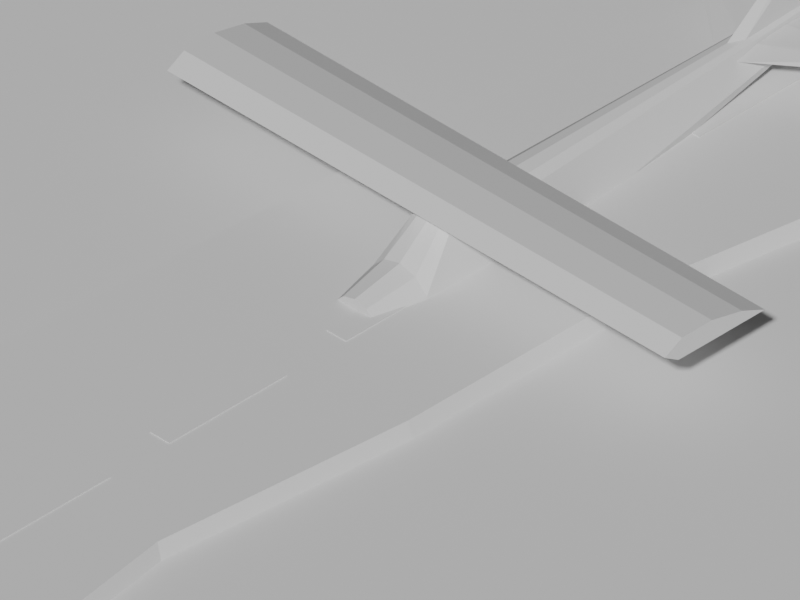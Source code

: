 # Source: plane2.blend  (saved by Blender 4.4.32; exported with 4.5.12 LTS)
import bpy
from mathutils import Matrix  # noqa: F401  (used for matrix-valued properties, if any)

bpy.ops.wm.read_factory_settings(use_empty=True)
scene = bpy.context.scene
scene.name = 'Scene'

# ---- collections
col_collection = bpy.data.collections.new('Collection'); scene.collection.children.link(col_collection)

# ---- world
world_world = bpy.data.worlds.new('World'); scene.world = world_world
world_world.use_nodes = True; world_world.node_tree.nodes.clear()
_N = world_world.node_tree.nodes; _L = world_world.node_tree.links
n0 = _N.new('ShaderNodeOutputWorld'); n0.name = 'World Output'; n0.location = (300, 300)
n1 = _N.new('ShaderNodeBackground'); n1.name = 'Background'; n1.location = (10, 300)
n1.inputs[0].default_value = (0.05088, 0.05088, 0.05088, 1.0)
_L.new(n1.outputs[0], n0.inputs[0])
n0.is_active_output = True
world_world.color = (0.05088, 0.05088, 0.05088)
world_world.sun_shadow_jitter_overblur = 0.0

# ---- cameras
cam_camera_001 = bpy.data.cameras.new('Camera.001')
cam_camera_001.type = 'ORTHO'
cam_camera_001.ortho_scale = 25.0
cam_camera_001.shift_y = -0.1

# ---- meshes
me_plane_003 = bpy.data.meshes.new('Plane.003')
me_plane_003.from_pydata([(-2.224, -2.224, 0.0), (2.224, -2.224, 0.0), (-2.224, 2.224, 0.0), (2.224, 2.224, 0.0)], [], [(0, 1, 3, 2)])
_uv = me_plane_003.uv_layers.new(name='UVMap')
_uv.uv.foreach_set('vector', [0.0, 0.0, 1.0, 0.0, 1.0, 1.0, 0.0, 1.0])
me_plane_003.update()
me_plane_004 = bpy.data.meshes.new('Plane.004')
me_plane_004.from_pydata([(-0.8807, -1.003, 0.0), (1.365, -1.001, 0.0), (-0.9472, 1.013, 0.0), (1.877, 1.017, 0.0), (-0.9937, 0.8199, 0.0), (-0.8389, 0.6413, 0.0), (-1.084, 0.4551, 0.0), (-0.8599, 0.2809, 0.0), (-1.171, 0.1075, 0.0), (-1.303, -0.09052, 0.0), (-1.47, -0.2808, 0.0), (-1.212, -0.464, 0.0), (-1.184, -0.6413, 0.0), (-0.7565, -0.8211, 0.0), (1.775, -0.8216, 0.0), (1.421, -0.6411, 0.0), (1.386, -0.4672, 0.0), (1.055, -0.28, 0.0), (1.256, -0.09365, 0.0), (1.259, 0.09916, 0.0), (1.608, 0.28, 0.0), (1.48, 0.4549, 0.0), (1.861, 0.6334, 0.0), (1.659, 0.8152, 0.0), (-0.9254, -1.002, 0.137), (1.32, -0.9997, 0.137), (-0.9919, 1.013, 0.137), (1.832, 1.018, 0.137), (-1.039, 0.8208, 0.137), (-0.8837, 0.6422, 0.137), (-1.129, 0.4559, 0.137), (-0.9046, 0.2818, 0.137), (-1.216, 0.1083, 0.137), (-1.348, -0.08967, 0.137), (-1.515, -0.2799, 0.137), (-1.257, -0.4631, 0.137), (-1.229, -0.6405, 0.137), (-0.8013, -0.8202, 0.137), (1.73, -0.8207, 0.137), (1.377, -0.6402, 0.137), (1.341, -0.4664, 0.137), (1.01, -0.2792, 0.137), (1.211, -0.0928, 0.137), (1.214, 0.1, 0.137), (1.563, 0.2809, 0.137), (1.435, 0.4557, 0.137), (1.816, 0.6343, 0.137), (1.614, 0.8161, 0.137)], [], [(4, 2, 3, 23), (0, 13, 14, 1), (13, 12, 15, 14), (12, 11, 16, 15), (11, 10, 17, 16), (10, 9, 18, 17), (9, 8, 19, 18), (8, 7, 20, 19), (7, 6, 21, 20), (6, 5, 22, 21), (5, 4, 23, 22), (28, 47, 27, 26), (24, 25, 38, 37), (37, 38, 39, 36), (36, 39, 40, 35), (35, 40, 41, 34), (34, 41, 42, 33), (33, 42, 43, 32), (32, 43, 44, 31), (31, 44, 45, 30), (30, 45, 46, 29), (29, 46, 47, 28), (11, 12, 36, 35), (4, 5, 29, 28), (19, 20, 44, 43), (12, 13, 37, 36), (5, 6, 30, 29), (20, 21, 45, 44), (1, 14, 38, 25), (6, 7, 31, 30), (21, 22, 46, 45), (13, 0, 24, 37), (14, 15, 39, 38), (7, 8, 32, 31), (22, 23, 47, 46), (0, 1, 25, 24), (15, 16, 40, 39), (8, 9, 33, 32), (23, 3, 27, 47), (16, 17, 41, 40), (9, 10, 34, 33), (3, 2, 26, 27), (17, 18, 42, 41), (10, 11, 35, 34), (2, 4, 28, 26), (18, 19, 43, 42)])
_uv = me_plane_004.uv_layers.new(name='UVMap')
_uv.uv.foreach_set('vector', [0.0, 0.9091, 0.0, 1.0, 1.0, 1.0, 1.0, 0.9091, 0.0, 0.0, 0.0, 0.09091, 1.0, 0.09091, 1.0, 0.0, 0.0, 0.09091, 0.0, 0.1818, 1.0, 0.1818, 1.0, 0.09091, 0.0, 0.1818, 0.0, 0.2727, 1.0, 0.2727, 1.0, 0.1818, 0.0, 0.2727, 0.0, 0.3636, 1.0, 0.3636, 1.0, 0.2727, 0.0, 0.3636, 0.0, 0.4545, 1.0, 0.4545, 1.0, 0.3636, 0.0, 0.4545, 0.0, 0.5455, 1.0, 0.5455, 1.0, 0.4545, 0.0, 0.5455, -0.005943, 0.6363, 1.0, 0.6364, 1.0, 0.5455, -0.005943, 0.6363, -0.3039, 0.7264, 0.9764, 0.7272, 1.0, 0.6364, -0.3039, 0.7264, -0.005943, 0.8182, 1.0, 0.8182, 0.9764, 0.7272, -0.005943, 0.8182, 0.0, 0.9091, 1.0, 0.9091, 1.0, 0.8182, 0.0, 0.9091, 1.0, 0.9091, 1.0, 1.0, 0.0, 1.0, 0.0, 0.0, 1.0, 0.0, 1.0, 0.09091, 0.0, 0.09091, 0.0, 0.09091, 1.0, 0.09091, 1.0, 0.1818, 0.0, 0.1818, 0.0, 0.1818, 1.0, 0.1818, 1.0, 0.2727, 0.0, 0.2727, 0.0, 0.2727, 1.0, 0.2727, 1.0, 0.3636, 0.0, 0.3636, 0.0, 0.3636, 1.0, 0.3636, 1.0, 0.4545, 0.0, 0.4545, 0.0, 0.4545, 1.0, 0.4545, 1.0, 0.5455, 0.0, 0.5455, 0.0, 0.5455, 1.0, 0.5455, 1.0, 0.6364, -0.005943, 0.6363, -0.005943, 0.6363, 1.0, 0.6364, 0.9764, 0.7272, -0.3039, 0.7264, -0.3039, 0.7264, 0.9764, 0.7272, 1.0, 0.8182, -0.005943, 0.8182, -0.005943, 0.8182, 1.0, 0.8182, 1.0, 0.9091, 0.0, 0.9091, 0.0, 0.2727, 0.0, 0.1818, 0.0, 0.1818, 0.0, 0.2727, 0.0, 0.9091, -0.005943, 0.8182, -0.005943, 0.8182, 0.0, 0.9091, 1.0, 0.5455, 1.0, 0.6364, 1.0, 0.6364, 1.0, 0.5455, 0.0, 0.1818, 0.0, 0.09091, 0.0, 0.09091, 0.0, 0.1818, -0.005943, 0.8182, -0.3039, 0.7264, -0.3039, 0.7264, -0.005943, 0.8182, 1.0, 0.6364, 0.9764, 0.7272, 0.9764, 0.7272, 1.0, 0.6364, 1.0, 0.0, 1.0, 0.09091, 1.0, 0.09091, 1.0, 0.0, -0.3039, 0.7264, -0.005943, 0.6363, -0.005943, 0.6363, -0.3039, 0.7264, 0.9764, 0.7272, 1.0, 0.8182, 1.0, 0.8182, 0.9764, 0.7272, 0.0, 0.09091, 0.0, 0.0, 0.0, 0.0, 0.0, 0.09091, 1.0, 0.09091, 1.0, 0.1818, 1.0, 0.1818, 1.0, 0.09091, -0.005943, 0.6363, 0.0, 0.5455, 0.0, 0.5455, -0.005943, 0.6363, 1.0, 0.8182, 1.0, 0.9091, 1.0, 0.9091, 1.0, 0.8182, 0.0, 0.0, 1.0, 0.0, 1.0, 0.0, 0.0, 0.0, 1.0, 0.1818, 1.0, 0.2727, 1.0, 0.2727, 1.0, 0.1818, 0.0, 0.5455, 0.0, 0.4545, 0.0, 0.4545, 0.0, 0.5455, 1.0, 0.9091, 1.0, 1.0, 1.0, 1.0, 1.0, 0.9091, 1.0, 0.2727, 1.0, 0.3636, 1.0, 0.3636, 1.0, 0.2727, 0.0, 0.4545, 0.0, 0.3636, 0.0, 0.3636, 0.0, 0.4545, 1.0, 1.0, 0.0, 1.0, 0.0, 1.0, 1.0, 1.0, 1.0, 0.3636, 1.0, 0.4545, 1.0, 0.4545, 1.0, 0.3636, 0.0, 0.3636, 0.0, 0.2727, 0.0, 0.2727, 0.0, 0.3636, 0.0, 1.0, 0.0, 0.9091, 0.0, 0.9091, 0.0, 1.0, 1.0, 0.4545, 1.0, 0.5455, 1.0, 0.5455, 1.0, 0.4545])
me_plane_004.update()
me_plane_005 = bpy.data.meshes.new('Plane.005')
me_plane_005.from_pydata([(-1.0, -1.0, 0.0), (1.0, -1.0, 0.0), (-1.0, 1.0, 0.0), (1.0, 1.0, 0.0), (-1.0, 1.0, 0.0), (-1.0, -1.0, 0.0), (1.0, -1.0, 0.0), (1.0, 1.0, 0.0), (-1.0, 1.0, 0.08594), (-1.0, -1.0, 0.08594), (1.0, -1.0, 0.08594), (1.0, 1.0, 0.08594)], [], [(0, 2, 3, 1), (7, 4, 8, 11), (3, 2, 4, 7), (0, 1, 6, 5), (1, 3, 7, 6), (2, 0, 5, 4), (9, 10, 11, 8), (5, 6, 10, 9), (6, 7, 11, 10), (4, 5, 9, 8)])
_uv = me_plane_005.uv_layers.new(name='UVMap')
_uv.uv.foreach_set('vector', [0.0, 0.0, 0.0, 1.0, 1.0, 1.0, 1.0, 0.0, 1.0, 1.0, 0.0, 1.0, 0.0, 1.0, 1.0, 1.0, 1.0, 1.0, 0.0, 1.0, 0.0, 1.0, 1.0, 1.0, 0.0, 0.0, 1.0, 0.0, 1.0, 0.0, 0.0, 0.0, 1.0, 0.0, 1.0, 1.0, 1.0, 1.0, 1.0, 0.0, 0.0, 1.0, 0.0, 0.0, 0.0, 0.0, 0.0, 1.0, 0.0, 0.0, 1.0, 0.0, 1.0, 1.0, 0.0, 1.0, 0.0, 0.0, 1.0, 0.0, 1.0, 0.0, 0.0, 0.0, 1.0, 0.0, 1.0, 1.0, 1.0, 1.0, 1.0, 0.0, 0.0, 1.0, 0.0, 0.0, 0.0, 0.0, 0.0, 1.0])
me_plane_005.update()
me_circle_016 = bpy.data.meshes.new('Circle.016')
me_circle_016.from_pydata([(0.0, 1.0, 0.0), (-0.5, 0.866, 0.0), (-0.866, 0.5, 0.0), (-1.0, 0.0, 0.0), (-0.866, -0.5, 0.0), (-0.5, -0.866, 0.0), (0.0, -1.0, 0.0), (0.5, -0.866, 0.0), (0.866, -0.5, 0.0), (1.0, 0.0, 0.0), (0.866, 0.5, 0.0), (0.5, 0.866, 0.0), (0.0, 1.0, 0.0), (-0.5, 0.866, 0.0), (-0.866, 0.5, 0.0), (-1.0, 0.0, 0.0), (-0.866, -0.5, 0.0), (-0.5, -0.866, 0.0), (0.0, -1.0, 0.0), (0.5, -0.866, 0.0), (0.866, -0.5, 0.0), (1.0, 0.0, 0.0), (0.866, 0.5, 0.0), (0.5, 0.866, 0.0), (0.0, 1.0, 0.0), (-0.5, 0.866, 0.0), (-0.866, 0.5, 0.0), (-1.0, 0.0, 0.0), (-0.866, -0.5, 0.0), (-0.5, -0.866, 0.0), (0.0, -1.0, 0.0), (0.5, -0.866, 0.0), (0.866, -0.5, 0.0), (1.0, 0.0, 0.0), (0.866, 0.5, 0.0), (0.5, 0.866, 0.0), (1.897e-09, 1.382, -1.988), (-0.691, 1.197, -1.988), (-1.197, 0.691, -1.988), (-1.382, 4.732e-09, -1.988), (-1.197, -0.691, -1.988), (-0.691, -1.197, -1.988), (1.897e-09, -1.382, -1.988), (0.691, -1.197, -1.988), (1.197, -0.691, -1.988), (1.382, 4.732e-09, -1.988), (1.197, 0.691, -1.988), (0.691, 1.197, -1.988), (-1.197, -0.691, -6.302), (-1.382, 4.732e-09, -6.302), (-1.197, 0.691, -6.302), (-1.382, 4.732e-09, -6.302), (-1.197, -0.691, -6.302), (-0.691, -1.197, -6.302), (-1.103e-07, -1.382, -6.302), (0.691, -1.197, -6.302), (1.197, -0.691, -6.302), (1.382, 4.732e-09, -6.302), (1.197, 0.691, -6.302), (-1.197, 0.691, -6.302), (-0.4686, 2.429, -3.336), (-1.022e-08, 2.524, -3.336), (-0.8117, 2.169, -3.336), (0.4686, 2.429, -3.336), (0.8117, 2.169, -3.336), (-0.4686, 2.429, -6.302), (-8.632e-08, 2.524, -6.302), (-0.8117, 2.169, -6.302), (0.4686, 2.429, -6.302), (0.8117, 2.169, -6.302), (-0.691, -1.197, -6.302), (-1.103e-07, -1.382, -6.302), (0.691, -1.197, -6.302), (1.197, -0.691, -6.302), (1.382, 4.732e-09, -6.302), (1.197, 0.691, -6.302), (-0.4686, 2.429, -6.302), (-8.632e-08, 2.524, -6.302), (-0.8117, 2.169, -6.302), (0.4686, 2.429, -6.302), (0.8117, 2.169, -6.302), (-0.3444, 1.66, -20.51), (-0.3977, 1.859, -20.51), (-0.3444, 2.057, -20.51), (-0.1988, 1.514, -20.51), (-8.936e-08, 1.461, -20.51), (0.1988, 1.514, -20.51), (0.3444, 1.66, -20.51), (0.3977, 1.859, -20.51), (0.3444, 2.057, -20.51), (-0.1349, 2.558, -20.51), (-8.245e-08, 2.585, -20.51), (-0.2336, 2.483, -20.51), (0.1349, 2.558, -20.51), (0.2336, 2.483, -20.51), (-0.2069, 2.03, -20.99), (-0.2389, 2.149, -20.99), (-0.2069, 2.269, -20.99), (-0.1195, 1.942, -20.99), (-9.277e-08, 1.91, -20.99), (0.1195, 1.942, -20.99), (0.2069, 2.03, -20.99), (0.2389, 2.149, -20.99), (0.2069, 2.269, -20.99), (-0.08103, 2.569, -20.99), (-8.863e-08, 2.586, -20.99), (-0.1403, 2.524, -20.99), (0.08103, 2.569, -20.99), (0.1403, 2.524, -20.99)], [], [(1, 0, 11, 10, 9, 8, 7, 6, 5, 4, 3, 2), (15, 16, 28, 27), (3, 4, 16, 15), (10, 11, 23, 22), (0, 1, 13, 12), (7, 8, 20, 19), (4, 5, 17, 16), (11, 0, 12, 23), (1, 2, 14, 13), (8, 9, 21, 20), (5, 6, 18, 17), (2, 3, 15, 14), (9, 10, 22, 21), (6, 7, 19, 18), (30, 31, 43, 42), (22, 23, 35, 34), (12, 13, 25, 24), (19, 20, 32, 31), (16, 17, 29, 28), (23, 12, 24, 35), (13, 14, 26, 25), (20, 21, 33, 32), (17, 18, 30, 29), (14, 15, 27, 26), (21, 22, 34, 33), (18, 19, 31, 30), (42, 43, 55, 54), (27, 28, 40, 39), (34, 35, 47, 46), (24, 25, 37, 36), (31, 32, 44, 43), (28, 29, 41, 40), (35, 24, 36, 47), (25, 26, 38, 37), (32, 33, 45, 44), (29, 30, 42, 41), (26, 27, 39, 38), (33, 34, 46, 45), (65, 67, 78, 76), (39, 40, 52, 51), (54, 55, 72, 71), (36, 37, 60, 61), (43, 44, 56, 55), (40, 41, 53, 52), (67, 50, 59, 78), (46, 47, 63, 64), (44, 45, 57, 56), (41, 42, 54, 53), (38, 39, 51, 50), (45, 46, 58, 57), (64, 63, 68, 69), (61, 60, 65, 66), (63, 61, 66, 68), (60, 62, 67, 65), (58, 46, 64, 69), (47, 36, 61, 63), (37, 38, 62, 60), (66, 65, 76, 77), (53, 54, 71, 70), (38, 50, 67, 62), (55, 56, 73, 72), (69, 68, 79, 80), (56, 57, 74, 73), (58, 69, 80, 75), (68, 66, 77, 79), (57, 58, 75, 74), (50, 51, 49, 59), (51, 52, 48, 49), (52, 53, 70, 48), (79, 77, 91, 93), (78, 59, 83, 92), (74, 75, 89, 88), (73, 74, 88, 87), (48, 70, 84, 81), (75, 80, 94, 89), (72, 73, 87, 86), (77, 76, 90, 91), (71, 72, 86, 85), (76, 78, 92, 90), (49, 48, 81, 82), (70, 71, 85, 84), (80, 79, 93, 94), (59, 49, 82, 83), (83, 82, 96, 97), (88, 89, 103, 102), (87, 88, 102, 101), (89, 94, 108, 103), (86, 87, 101, 100), (91, 90, 104, 105), (85, 86, 100, 99), (90, 92, 106, 104), (84, 85, 99, 98), (94, 93, 107, 108), (81, 84, 98, 95), (93, 91, 105, 107), (82, 81, 95, 96), (92, 83, 97, 106), (101, 102, 103, 108, 107, 105, 104, 106, 97, 96, 95, 98, 99, 100)])
_uv = me_circle_016.uv_layers.new(name='UVMap')
_uv.uv.foreach_set('vector', [0.0, 0.0, 0.0, 0.0, 0.0, 0.0, 0.0, 0.0, 0.0, 0.0, 0.0, 0.0, 0.0, 0.0, 0.0, 0.0, 0.0, 0.0, 0.0, 0.0, 0.0, 0.0, 0.0, 0.0, 0.0, 0.0, 0.0, 0.0, 0.0, 0.0, 0.0, 0.0, 0.0, 0.0, 0.0, 0.0, 0.0, 0.0, 0.0, 0.0, 0.0, 0.0, 0.0, 0.0, 0.0, 0.0, 0.0, 0.0, 0.0, 0.0, 0.0, 0.0, 0.0, 0.0, 0.0, 0.0, 0.0, 0.0, 0.0, 0.0, 0.0, 0.0, 0.0, 0.0, 0.0, 0.0, 0.0, 0.0, 0.0, 0.0, 0.0, 0.0, 0.0, 0.0, 0.0, 0.0, 0.0, 0.0, 0.0, 0.0, 0.0, 0.0, 0.0, 0.0, 0.0, 0.0, 0.0, 0.0, 0.0, 0.0, 0.0, 0.0, 0.0, 0.0, 0.0, 0.0, 0.0, 0.0, 0.0, 0.0, 0.0, 0.0, 0.0, 0.0, 0.0, 0.0, 0.0, 0.0, 0.0, 0.0, 0.0, 0.0, 0.0, 0.0, 0.0, 0.0, 0.0, 0.0, 0.0, 0.0, 0.0, 0.0, 0.0, 0.0, 0.0, 0.0, 0.0, 0.0, 0.0, 0.0, 0.0, 0.0, 0.0, 0.0, 0.0, 0.0, 0.0, 0.0, 0.0, 0.0, 0.0, 0.0, 0.0, 0.0, 0.0, 0.0, 0.0, 0.0, 0.0, 0.0, 0.0, 0.0, 0.0, 0.0, 0.0, 0.0, 0.0, 0.0, 0.0, 0.0, 0.0, 0.0, 0.0, 0.0, 0.0, 0.0, 0.0, 0.0, 0.0, 0.0, 0.0, 0.0, 0.0, 0.0, 0.0, 0.0, 0.0, 0.0, 0.0, 0.0, 0.0, 0.0, 0.0, 0.0, 0.0, 0.0, 0.0, 0.0, 0.0, 0.0, 0.0, 0.0, 0.0, 0.0, 0.0, 0.0, 0.0, 0.0, 0.0, 0.0, 0.0, 0.0, 0.0, 0.0, 0.0, 0.0, 0.0, 0.0, 0.0, 0.0, 0.0, 0.0, 0.0, 0.0, 0.0, 0.0, 0.0, 0.0, 0.0, 0.0, 0.0, 0.0, 0.0, 0.0, 0.0, 0.0, 0.0, 0.0, 0.0, 0.0, 0.0, 0.0, 0.0, 0.0, 0.0, 0.0, 0.0, 0.0, 0.0, 0.0, 0.0, 0.0, 0.0, 0.0, 0.0, 0.0, 0.0, 0.0, 0.0, 0.0, 0.0, 0.0, 0.0, 0.0, 0.0, 0.0, 0.0, 0.0, 0.0, 0.0, 0.0, 0.0, 0.0, 0.0, 0.0, 0.0, 0.0, 0.0, 0.0, 0.0, 0.0, 0.0, 0.0, 0.0, 0.0, 0.0, 0.0, 0.0, 0.0, 0.0, 0.0, 0.0, 0.0, 0.0, 0.0, 0.0, 0.0, 0.0, 0.0, 0.0, 0.0, 0.0, 0.0, 0.0, 0.0, 0.0, 0.0, 0.0, 0.0, 0.0, 0.0, 0.0, 0.0, 0.0, 0.0, 0.0, 0.0, 0.0, 0.0, 0.0, 0.0, 0.0, 0.0, 0.0, 0.0, 0.0, 0.0, 0.0, 0.0, 0.0, 0.0, 0.0, 0.0, 0.0, 0.0, 0.0, 0.0, 0.0, 0.0, 0.0, 0.0, 0.0, 0.0, 0.0, 0.0, 0.0, 0.0, 0.0, 0.0, 0.0, 0.0, 0.0, 0.0, 0.0, 0.0, 0.0, 0.0, 0.0, 0.0, 0.0, 0.0, 0.0, 0.0, 0.0, 0.0, 0.0, 0.0, 0.0, 0.0, 0.0, 0.0, 0.0, 0.0, 0.0, 0.0, 0.0, 0.0, 0.0, 0.0, 0.0, 0.0, 0.0, 0.0, 0.0, 0.0, 0.0, 0.0, 0.0, 0.0, 0.0, 0.0, 0.0, 0.0, 0.0, 0.0, 0.0, 0.0, 0.0, 0.0, 0.0, 0.0, 0.0, 0.0, 0.0, 0.0, 0.0, 0.0, 0.0, 0.0, 0.0, 0.0, 0.0, 0.0, 0.0, 0.0, 0.0, 0.0, 0.0, 0.0, 0.0, 0.0, 0.0, 0.0, 0.0, 0.0, 0.0, 0.0, 0.0, 0.0, 0.0, 0.0, 0.0, 0.0, 0.0, 0.0, 0.0, 0.0, 0.0, 0.0, 0.0, 0.0, 0.0, 0.0, 0.0, 0.0, 0.0, 0.0, 0.0, 0.0, 0.0, 0.0, 0.0, 0.0, 0.0, 0.0, 0.0, 0.0, 0.0, 0.0, 0.0, 0.0, 0.0, 0.0, 0.0, 0.0, 0.0, 0.0, 0.0, 0.0, 0.0, 0.0, 0.0, 0.0, 0.0, 0.0, 0.0, 0.0, 0.0, 0.0, 0.0, 0.0, 0.0, 0.0, 0.0, 0.0, 0.0, 0.0, 0.0, 0.0, 0.0, 0.0, 0.0, 0.0, 0.0, 0.0, 0.0, 0.0, 0.0, 0.0, 0.0, 0.0, 0.0, 0.0, 0.0, 0.0, 0.0, 0.0, 0.0, 0.0, 0.0, 0.0, 0.0, 0.0, 0.0, 0.0, 0.0, 0.0, 0.0, 0.0, 0.0, 0.0, 0.0, 0.0, 0.0, 0.0, 0.0, 0.0, 0.0, 0.0, 0.0, 0.0, 0.0, 0.0, 0.0, 0.0, 0.0, 0.0, 0.0, 0.0, 0.0, 0.0, 0.0, 0.0, 0.0, 0.0, 0.0, 0.0, 0.0, 0.0, 0.0, 0.0, 0.0, 0.0, 0.0, 0.0, 0.0, 0.0, 0.0, 0.0, 0.0, 0.0, 0.0, 0.0, 0.0, 0.0, 0.0, 0.0, 0.0, 0.0, 0.0, 0.0, 0.0, 0.0, 0.0, 0.0, 0.0, 0.0, 0.0, 0.0, 0.0, 0.0, 0.0, 0.0, 0.0, 0.0, 0.0, 0.0, 0.0, 0.0, 0.0, 0.0, 0.0, 0.0, 0.0, 0.0, 0.0, 0.0, 0.0, 0.0, 0.0, 0.0, 0.0, 0.0, 0.0, 0.0, 0.0, 0.0, 0.0, 0.0, 0.0, 0.0, 0.0, 0.0, 0.0, 0.0, 0.0, 0.0, 0.0, 0.0, 0.0, 0.0, 0.0, 0.0, 0.0, 0.0, 0.0, 0.0, 0.0, 0.0, 0.0, 0.0, 0.0, 0.0, 0.0, 0.0, 0.0, 0.0, 0.0, 0.0, 0.0, 0.0, 0.0, 0.0, 0.0, 0.0, 0.0, 0.0, 0.0, 0.0, 0.0, 0.0, 0.0, 0.0, 0.0, 0.0, 0.0, 0.0, 0.0, 0.0, 0.0, 0.0, 0.0, 0.0, 0.0, 0.0, 0.0, 0.0, 0.0, 0.0, 0.0, 0.0, 0.0, 0.0, 0.0, 0.0, 0.0, 0.0, 0.0, 0.0, 0.0, 0.0, 0.0, 0.0, 0.0, 0.0, 0.0, 0.0, 0.0, 0.0, 0.0, 0.0, 0.0, 0.0, 0.0, 0.0, 0.0, 0.0, 0.0, 0.0, 0.0, 0.0, 0.0, 0.0, 0.0, 0.0, 0.0, 0.0, 0.0, 0.0, 0.0, 0.0, 0.0, 0.0, 0.0, 0.0, 0.0, 0.0, 0.0, 0.0, 0.0, 0.0, 0.0, 0.0, 0.0, 0.0, 0.0, 0.0, 0.0, 0.0, 0.0, 0.0, 0.0, 0.0, 0.0, 0.0, 0.0, 0.0, 0.0, 0.0, 0.0, 0.0, 0.0, 0.0, 0.0, 0.0, 0.0, 0.0, 0.0, 0.0, 0.0, 0.0, 0.0, 0.0, 0.0, 0.0, 0.0, 0.0, 0.0, 0.0, 0.0, 0.0, 0.0, 0.0, 0.0, 0.0, 0.0, 0.0, 0.0, 0.0, 0.0, 0.0, 0.0, 0.0, 0.0, 0.0, 0.0, 0.0, 0.0, 0.0, 0.0, 0.0, 0.0, 0.0, 0.0, 0.0, 0.0, 0.0, 0.0, 0.0, 0.0, 0.0, 0.0, 0.0, 0.0, 0.0, 0.0, 0.0, 0.0, 0.0, 0.0, 0.0, 0.0, 0.0, 0.0, 0.0, 0.0, 0.0, 0.0, 0.0, 0.0, 0.0, 0.0, 0.0, 0.0, 0.0, 0.0, 0.0, 0.0, 0.0, 0.0, 0.0, 0.0, 0.0, 0.0, 0.0, 0.0, 0.0, 0.0, 0.0, 0.0])
me_circle_016.update()
me_circle_017 = bpy.data.meshes.new('Circle.017')
me_circle_017.from_pydata([(-0.2301, 2.521, -17.04), (-8.356e-08, 2.568, -16.46), (0.2301, 2.521, -17.04), (-0.1349, 2.558, -19.89), (-8.245e-08, 2.585, -20.51), (0.1349, 2.558, -19.89), (-0.1286, 5.312, -20.69), (-1.464e-07, 5.351, -20.11), (0.1286, 5.312, -20.69), (-0.09034, 5.334, -21.06), (-1.458e-07, 5.361, -21.67), (0.09034, 5.334, -21.06)], [], [(2, 5, 4, 1), (1, 4, 3, 0), (8, 7, 10, 11), (7, 6, 9, 10), (3, 4, 10, 9), (1, 0, 6, 7), (4, 5, 11, 10), (2, 1, 7, 8), (0, 3, 9, 6), (5, 2, 8, 11)])
_uv = me_circle_017.uv_layers.new(name='UVMap')
_uv.uv.foreach_set('vector', [0.0, 0.0, 0.0, 0.0, 0.0, 0.0, 0.0, 0.0, 0.0, 0.0, 0.0, 0.0, 0.0, 0.0, 0.0, 0.0, 0.0, 0.0, 0.0, 0.0, 0.0, 0.0, 0.0, 0.0, 0.0, 0.0, 0.0, 0.0, 0.0, 0.0, 0.0, 0.0, 0.0, 0.0, 0.0, 0.0, 0.0, 0.0, 0.0, 0.0, 0.0, 0.0, 0.0, 0.0, 0.0, 0.0, 0.0, 0.0, 0.0, 0.0, 0.0, 0.0, 0.0, 0.0, 0.0, 0.0, 0.0, 0.0, 0.0, 0.0, 0.0, 0.0, 0.0, 0.0, 0.0, 0.0, 0.0, 0.0, 0.0, 0.0, 0.0, 0.0, 0.0, 0.0, 0.0, 0.0, 0.0, 0.0, 0.0, 0.0])
me_circle_017.update()
me_circle_018 = bpy.data.meshes.new('Circle.018')
me_circle_018.from_pydata([(0.5149, 2.009, -17.36), (0.426, 2.298, -17.36), (0.4427, 2.022, -18.69), (0.3547, 2.337, -18.69), (0.4704, 2.127, -16.38), (0.301, 2.224, -20.51), (3.824, 2.009, -19.3), (3.824, 2.298, -19.3), (3.824, 2.022, -19.8), (3.824, 2.337, -19.8), (3.824, 2.127, -18.94), (3.824, 2.224, -20.48)], [], [(4, 5, 3, 1), (0, 2, 5, 4), (10, 7, 9, 11), (6, 10, 11, 8), (5, 2, 8, 11), (1, 3, 9, 7), (3, 5, 11, 9), (0, 4, 10, 6), (2, 0, 6, 8), (4, 1, 7, 10)])
_uv = me_circle_018.uv_layers.new(name='UVMap')
_uv.uv.foreach_set('vector', [0.0, 0.0, 0.0, 0.0, 0.0, 0.0, 0.0, 0.0, 0.0, 0.0, 0.0, 0.0, 0.0, 0.0, 0.0, 0.0, 0.0, 0.0, 0.0, 0.0, 0.0, 0.0, 0.0, 0.0, 0.0, 0.0, 0.0, 0.0, 0.0, 0.0, 0.0, 0.0, 0.0, 0.0, 0.0, 0.0, 0.0, 0.0, 0.0, 0.0, 0.0, 0.0, 0.0, 0.0, 0.0, 0.0, 0.0, 0.0, 0.0, 0.0, 0.0, 0.0, 0.0, 0.0, 0.0, 0.0, 0.0, 0.0, 0.0, 0.0, 0.0, 0.0, 0.0, 0.0, 0.0, 0.0, 0.0, 0.0, 0.0, 0.0, 0.0, 0.0, 0.0, 0.0, 0.0, 0.0, 0.0, 0.0, 0.0, 0.0])
me_circle_018.update()
me_plane_010 = bpy.data.meshes.new('Plane.010')
me_plane_010.from_pydata([(0.0, 0.0, 0.0), (1.709e-16, -1.148, 0.7697), (8.235e-17, -1.903, 0.3709), (0.0, -1.302, 0.0), (1.725e-16, 0.1819, 0.7767), (1.041e-16, 1.511, 0.4688), (3.108e-18, 2.519, 0.014), (0.0, 0.0, 0.0), (1.709e-16, -1.148, 0.7697), (8.235e-17, -1.903, 0.3709), (0.0, -1.302, 0.0), (1.725e-16, 0.1819, 0.7767), (1.041e-16, 1.511, 0.4688), (3.108e-18, 2.519, 0.014), (0.0, 0.0, 0.0), (1.709e-16, -1.148, 0.7697), (8.235e-17, -1.903, 0.3709), (0.0, -1.302, 0.0), (1.725e-16, 0.1819, 0.7767), (1.041e-16, 1.511, 0.4688), (3.108e-18, 2.519, 0.014), (11.0, 0.0, 0.0), (11.0, -1.148, 0.7697), (11.0, -1.903, 0.3709), (11.0, -1.302, 0.0), (11.0, 0.1819, 0.7767), (11.0, 1.511, 0.4688), (11.0, 2.519, 0.014)], [], [(3, 2, 9, 10), (5, 6, 13, 12), (1, 4, 11, 8), (0, 6, 13, 7), (0, 3, 10, 7), (2, 1, 8, 9), (4, 5, 12, 11), (12, 13, 20, 19), (10, 9, 16, 17), (8, 11, 18, 15), (7, 13, 20, 14), (7, 10, 17, 14), (9, 8, 15, 16), (11, 12, 19, 18), (14, 20, 27, 21), (14, 17, 24, 21), (16, 15, 22, 23), (18, 19, 26, 25), (19, 20, 27, 26), (17, 16, 23, 24), (15, 18, 25, 22), (25, 26, 27, 21, 24, 23, 22)])
_uv = me_plane_010.uv_layers.new(name='UVMap')
_uv.uv.foreach_set('vector', [0.0, 0.0, 0.0, 0.0, 0.0, 0.0, 0.0, 0.0, 0.0, 0.0, 0.0, 0.0, 0.0, 0.0, 0.0, 0.0, 0.0, 0.0, 0.0, 0.0, 0.0, 0.0, 0.0, 0.0, 0.0, 0.0, 0.0, 0.0, 0.0, 0.0, 0.0, 0.0, 0.0, 0.0, 0.0, 0.0, 0.0, 0.0, 0.0, 0.0, 0.0, 0.0, 0.0, 0.0, 0.0, 0.0, 0.0, 0.0, 0.0, 0.0, 0.0, 0.0, 0.0, 0.0, 0.0, 0.0, 0.0, 0.0, 0.0, 0.0, 0.0, 0.0, 0.0, 0.0, 0.0, 0.0, 0.0, 0.0, 0.0, 0.0, 0.0, 0.0, 0.0, 0.0, 0.0, 0.0, 0.0, 0.0, 0.0, 0.0, 0.0, 0.0, 0.0, 0.0, 0.0, 0.0, 0.0, 0.0, 0.0, 0.0, 0.0, 0.0, 0.0, 0.0, 0.0, 0.0, 0.0, 0.0, 0.0, 0.0, 0.0, 0.0, 0.0, 0.0, 0.0, 0.0, 0.0, 0.0, 0.0, 0.0, 0.0, 0.0, 0.0, 0.0, 0.0, 0.0, 0.0, 0.0, 0.0, 0.0, 0.0, 0.0, 0.0, 0.0, 0.0, 0.0, 0.0, 0.0, 0.0, 0.0, 0.0, 0.0, 0.0, 0.0, 0.0, 0.0, 0.0, 0.0, 0.0, 0.0, 0.0, 0.0, 0.0, 0.0, 0.0, 0.0, 0.0, 0.0, 0.0, 0.0, 0.0, 0.0, 0.0, 0.0, 0.0, 0.0, 0.0, 0.0, 0.0, 0.0, 0.0, 0.0, 0.0, 0.0, 0.0, 0.0, 0.0, 0.0, 0.0, 0.0, 0.0, 0.0, 0.0, 0.0, 0.0, 0.0, 0.0, 0.0, 0.0, 0.0, 0.0, 0.0])
me_plane_010.update()
me_circle_002 = bpy.data.meshes.new('Circle.002')
me_circle_002.from_pydata([(0.5726, -0.9919, -0.7566), (0.9919, -0.5729, -0.7574), (0.6319, -1.094, -1.372), (1.094, -0.632, -1.372), (1.597, -1.73, -0.7424), (1.73, -1.597, -0.7427), (1.616, -1.763, -0.9386), (1.763, -1.616, -0.9387)], [], [(0, 2, 3, 1), (4, 5, 7, 6), (1, 3, 7, 5), (3, 2, 6, 7), (2, 0, 4, 6), (0, 1, 5, 4)])
_uv = me_circle_002.uv_layers.new(name='UVMap')
_uv.uv.foreach_set('vector', [0.0, 0.0, 0.0, 0.0, 0.0, 0.0, 0.0, 0.0, 0.0, 0.0, 0.0, 0.0, 0.0, 0.0, 0.0, 0.0, 0.0, 0.0, 0.0, 0.0, 0.0, 0.0, 0.0, 0.0, 0.0, 0.0, 0.0, 0.0, 0.0, 0.0, 0.0, 0.0, 0.0, 0.0, 0.0, 0.0, 0.0, 0.0, 0.0, 0.0, 0.0, 0.0, 0.0, 0.0, 0.0, 0.0, 0.0, 0.0])
me_circle_002.update()
me_circle_003 = bpy.data.meshes.new('Circle.003')
me_circle_003.from_pydata([(1.103e-07, 1.0, 1.46), (-0.5, 0.866, 1.46), (-0.866, 0.5, 1.46), (-1.0, 0.0, 1.46), (-0.866, -0.5, 1.46), (-0.5, -0.866, 1.46), (1.103e-07, -1.0, 1.46), (0.5, -0.866, 1.46), (0.866, -0.5, 1.46), (1.0, 0.0, 1.46), (0.866, 0.5, 1.46), (0.5, 0.866, 1.46), (-0.5, 0.866, 3.562), (1.729e-07, 1.0, 3.562), (-0.866, 0.5, 3.562), (-1.0, 0.0, 3.562), (-0.866, -0.5, 3.562), (-0.5, -0.866, 3.562), (1.729e-07, -1.0, 3.562), (0.5, -0.866, 3.562), (0.866, -0.5, 3.562), (1.0, 0.0, 3.562), (0.866, 0.5, 3.562), (0.5, 0.866, 3.562)], [], [(1, 0, 11, 10, 9, 8, 7, 6, 5, 4, 3, 2), (12, 14, 15, 16, 17, 18, 19, 20, 21, 22, 23, 13), (5, 6, 18, 17), (2, 3, 15, 14), (9, 10, 22, 21), (6, 7, 19, 18), (3, 4, 16, 15), (10, 11, 23, 22), (0, 1, 12, 13), (7, 8, 20, 19), (4, 5, 17, 16), (11, 0, 13, 23), (1, 2, 14, 12), (8, 9, 21, 20)])
_uv = me_circle_003.uv_layers.new(name='UVMap')
_uv.uv.foreach_set('vector', [0.0, 0.0, 0.0, 0.0, 0.0, 0.0, 0.0, 0.0, 0.0, 0.0, 0.0, 0.0, 0.0, 0.0, 0.0, 0.0, 0.0, 0.0, 0.0, 0.0, 0.0, 0.0, 0.0, 0.0, 0.0, 0.0, 0.0, 0.0, 0.0, 0.0, 0.0, 0.0, 0.0, 0.0, 0.0, 0.0, 0.0, 0.0, 0.0, 0.0, 0.0, 0.0, 0.0, 0.0, 0.0, 0.0, 0.0, 0.0, 0.0, 0.0, 0.0, 0.0, 0.0, 0.0, 0.0, 0.0, 0.0, 0.0, 0.0, 0.0, 0.0, 0.0, 0.0, 0.0, 0.0, 0.0, 0.0, 0.0, 0.0, 0.0, 0.0, 0.0, 0.0, 0.0, 0.0, 0.0, 0.0, 0.0, 0.0, 0.0, 0.0, 0.0, 0.0, 0.0, 0.0, 0.0, 0.0, 0.0, 0.0, 0.0, 0.0, 0.0, 0.0, 0.0, 0.0, 0.0, 0.0, 0.0, 0.0, 0.0, 0.0, 0.0, 0.0, 0.0, 0.0, 0.0, 0.0, 0.0, 0.0, 0.0, 0.0, 0.0, 0.0, 0.0, 0.0, 0.0, 0.0, 0.0, 0.0, 0.0, 0.0, 0.0, 0.0, 0.0, 0.0, 0.0, 0.0, 0.0, 0.0, 0.0, 0.0, 0.0, 0.0, 0.0, 0.0, 0.0, 0.0, 0.0, 0.0, 0.0, 0.0, 0.0, 0.0, 0.0])
me_circle_003.update()

# ---- objects
ob_bg = bpy.data.objects.new('bg', me_plane_003)
ob_road = bpy.data.objects.new('road', me_plane_004)
ob_road_strips = bpy.data.objects.new('road strips', me_plane_005)
ob_trueisocam = bpy.data.objects.new('TrueIsoCam', cam_camera_001)
ob_circle = bpy.data.objects.new('Circle', me_circle_016)
ob_circle_001 = bpy.data.objects.new('Circle.001', me_circle_017)
ob_circle_002 = bpy.data.objects.new('Circle.002', me_circle_018)
ob_plane = bpy.data.objects.new('Plane', me_plane_010)
ob_circle_003 = bpy.data.objects.new('Circle.003', me_circle_002)
ob_circle_004 = bpy.data.objects.new('Circle.004', me_circle_003)

# ---- transforms, parenting, visibility, modifiers, constraints
ob_bg.location = (0.0, 0.0, 0.0)
ob_bg.scale = (-33.25, -33.25, -33.25)
ob_road.location = (0.0, 0.0, 0.0)
ob_road.scale = (4.492, 54.64, 4.492)
ob_road_strips.parent = ob_road
ob_road_strips.matrix_parent_inverse = Matrix(((0.2226, -0.0, 0.0, -0.0), (-0.0, 0.0183, -0.0, 0.0), (0.0, -0.0, 0.2226, -0.0), (-0.0, 0.0, -0.0, 1.0)))
ob_road_strips.location = (0.6266, -47.69, 0.6154)
ob_road_strips.scale = (0.4241, 2.603, 0.4241)
_m = ob_road_strips.modifiers.new('Array', 'ARRAY')
_m.count = 13
_m.relative_offset_displace = (0.0, 1.5, 0.0)
ob_trueisocam.location = (36.88, -36.88, 39.91)
ob_trueisocam.rotation_euler = (0.9553, 5.643e-08, 0.7854)
ob_circle.location = (0.0, -2.0, 0.0)
ob_circle.rotation_euler = (1.571, -0.0, 0.0)
ob_circle_001.location = (0.0, -2.0, 0.0)
ob_circle_001.rotation_euler = (1.571, -0.0, 0.0)
ob_circle_002.location = (0.0, -2.0, 0.0)
ob_circle_002.rotation_euler = (1.571, -0.0, 0.0)
_m = ob_circle_002.modifiers.new('Mirror', 'MIRROR')
_m.use_clip = True
_m.mirror_object = ob_circle
ob_plane.location = (-4.827e-08, 2.608, 2.524)
_m = ob_plane.modifiers.new('Mirror', 'MIRROR')
_m.use_clip = True
_m.mirror_object = ob_circle
ob_circle_003.location = (0.0, -2.0, 0.0)
ob_circle_003.rotation_euler = (1.571, -0.0, 0.0)
ob_circle_004.location = (1.676, -1.159, -1.676)
ob_circle_004.rotation_euler = (-0.0, 1.571, 0.0)
ob_circle_004.scale = (0.3853, 0.3853, 0.3853)

# ---- collection membership
col_collection.objects.link(ob_bg)
col_collection.objects.link(ob_road)
col_collection.objects.link(ob_road_strips)
col_collection.objects.link(ob_trueisocam)
col_collection.objects.link(ob_circle)
col_collection.objects.link(ob_circle_001)
col_collection.objects.link(ob_circle_002)
col_collection.objects.link(ob_plane)
col_collection.objects.link(ob_circle_003)
col_collection.objects.link(ob_circle_004)

# ---- scene / render settings (as saved in the file)
scene.camera = ob_trueisocam
scene.frame_start = 1; scene.frame_end = 120; scene.frame_set(1)
scene.render.engine = 'BLENDER_EEVEE_NEXT'
scene.render.resolution_x = 1600
scene.render.resolution_y = 1200
scene.render.fps = 30
bpy.context.view_layer.update()

# ---- added for rendering (the .blend has no usable light): sun
light_auto_sun = bpy.data.lights.new('AutoSun', 'SUN')
light_auto_sun.energy = 3.0
light_auto_sun.angle = 0.0523599
ob_auto_sun = bpy.data.objects.new('AutoSun', light_auto_sun)
scene.collection.objects.link(ob_auto_sun)
ob_auto_sun.rotation_euler = (0.872665, 0.174533, 0.523599)
bpy.context.view_layer.update()

